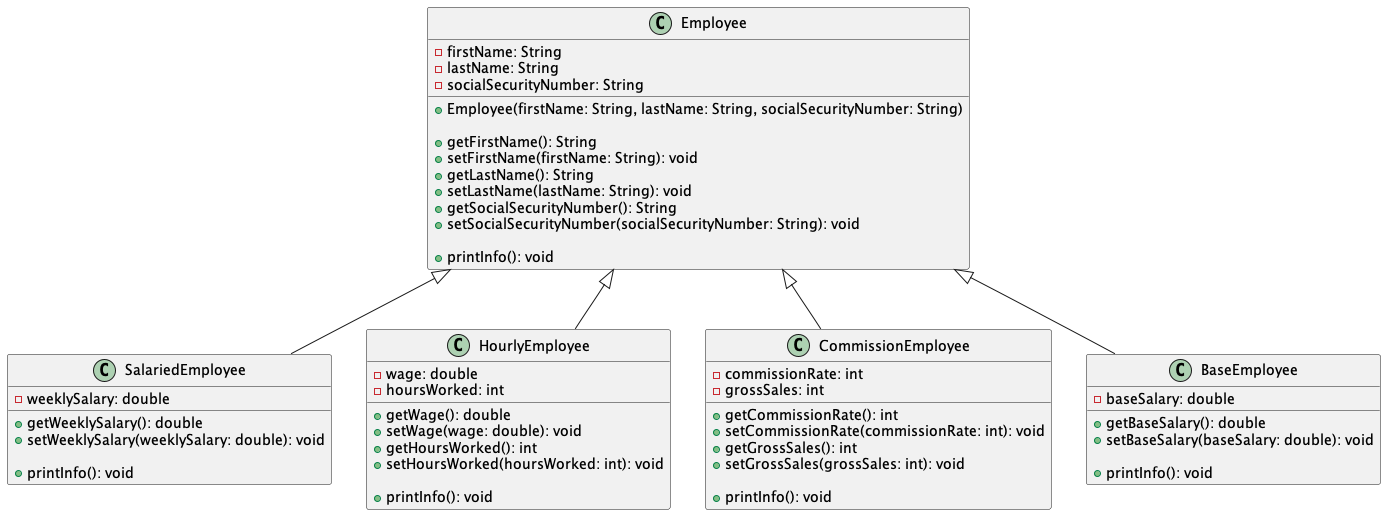

The diagram above was rendered by PlantUML. Its source (embedded in the PNG):
@startuml
'https://plantuml.com/class-diagram

class Employee {
-firstName: String
-lastName: String
-socialSecurityNumber: String

'Constructor
+Employee(firstName: String, lastName: String, socialSecurityNumber: String)

'Getter setter methods
+getFirstName(): String
+setFirstName(firstName: String): void
+getLastName(): String
+setLastName(lastName: String): void
+getSocialSecurityNumber(): String
+setSocialSecurityNumber(socialSecurityNumber: String): void

'Print function
+printInfo(): void
}





class SalariedEmployee{
-weeklySalary: double
+getWeeklySalary(): double
+setWeeklySalary(weeklySalary: double): void

+printInfo(): void
}


class HourlyEmployee{
-wage: double
-hoursWorked: int

'Getter setter methods
+getWage(): double
+setWage(wage: double): void
+getHoursWorked(): int
+setHoursWorked(hoursWorked: int): void

+printInfo(): void
}

class CommissionEmployee{
-commissionRate: int
-grossSales: int

'Getter setter methods
+getCommissionRate(): int
+setCommissionRate(commissionRate: int): void
+getGrossSales(): int
+setGrossSales(grossSales: int): void

+printInfo(): void
}

class BaseEmployee{
-baseSalary: double

+getBaseSalary(): double
+setBaseSalary(baseSalary: double): void

+printInfo(): void
}

Employee <|-- SalariedEmployee
Employee <|-- HourlyEmployee
Employee <|-- CommissionEmployee
Employee <|-- BaseEmployee
@enduml